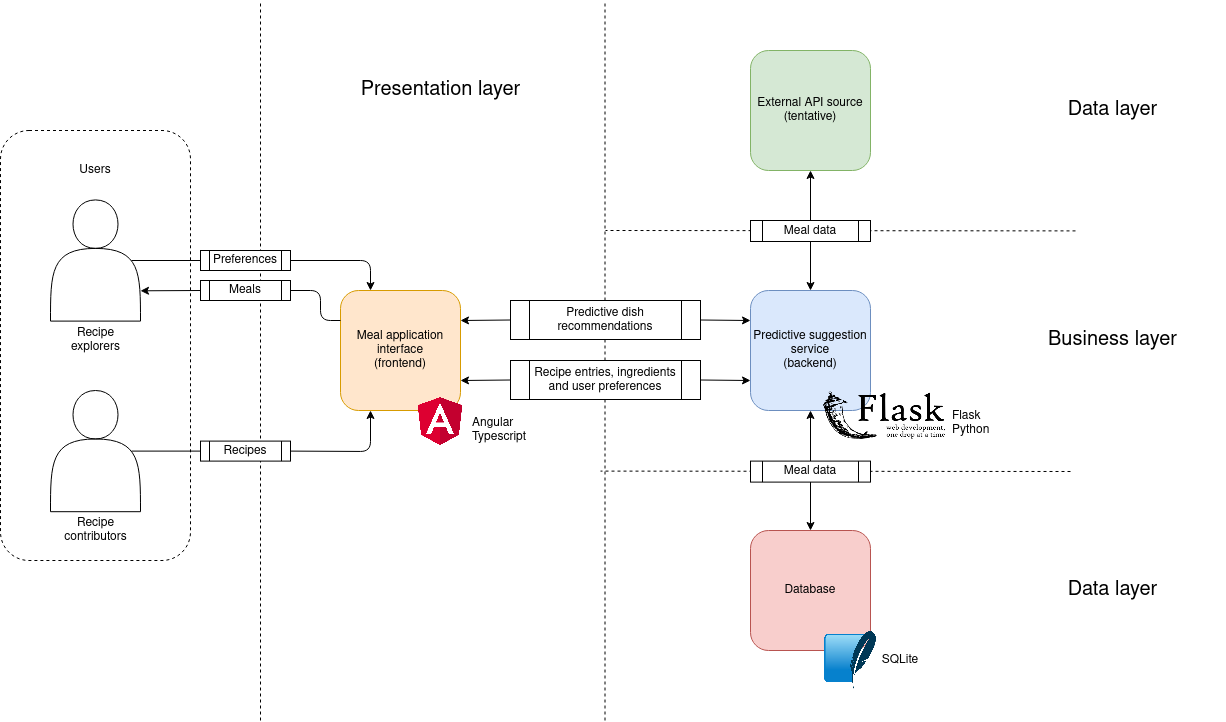

The diagram above was exported from draw.io. Its source (the exported page's mxGraphModel, read from the mxfile embedded in the PNG):
<mxGraphModel dx="868" dy="1572" grid="1" gridSize="10" guides="1" tooltips="1" connect="1" arrows="1" fold="1" page="1" pageScale="1" pageWidth="850" pageHeight="1100" math="0" shadow="0">
  <root>
    <mxCell id="0" />
    <mxCell id="1" parent="0" />
    <mxCell id="uMxhfzNe-vrdfzRkkzMH-6" value="" style="endArrow=none;dashed=1;html=1;" edge="1" parent="1">
      <mxGeometry width="50" height="50" relative="1" as="geometry">
        <mxPoint x="1125" y="140.4" as="sourcePoint" />
        <mxPoint x="655" y="139.99999999999991" as="targetPoint" />
      </mxGeometry>
    </mxCell>
    <mxCell id="uMxhfzNe-vrdfzRkkzMH-2" value="" style="endArrow=none;dashed=1;html=1;" edge="1" parent="1">
      <mxGeometry width="50" height="50" relative="1" as="geometry">
        <mxPoint x="310" y="630" as="sourcePoint" />
        <mxPoint x="310" y="-90" as="targetPoint" />
      </mxGeometry>
    </mxCell>
    <mxCell id="uMxhfzNe-vrdfzRkkzMH-3" value="" style="endArrow=none;dashed=1;html=1;" edge="1" parent="1">
      <mxGeometry width="50" height="50" relative="1" as="geometry">
        <mxPoint x="1120" y="381" as="sourcePoint" />
        <mxPoint x="650" y="380.6" as="targetPoint" />
      </mxGeometry>
    </mxCell>
    <mxCell id="uMxhfzNe-vrdfzRkkzMH-1" value="" style="endArrow=none;dashed=1;html=1;" edge="1" parent="1">
      <mxGeometry width="50" height="50" relative="1" as="geometry">
        <mxPoint x="654.5" y="630" as="sourcePoint" />
        <mxPoint x="654.5" y="-90" as="targetPoint" />
      </mxGeometry>
    </mxCell>
    <mxCell id="aE2XIx5akeBydstJbAN2-63" value="" style="rounded=1;whiteSpace=wrap;html=1;dashed=1;" parent="1" vertex="1">
      <mxGeometry x="50" y="40" width="190" height="430" as="geometry" />
    </mxCell>
    <mxCell id="aE2XIx5akeBydstJbAN2-1" value="&lt;div&gt;Meal application interface&lt;/div&gt;&lt;div&gt;(frontend)&lt;br&gt;&lt;/div&gt;" style="rounded=1;whiteSpace=wrap;html=1;fillColor=#ffe6cc;strokeColor=#d79b00;" parent="1" vertex="1">
      <mxGeometry x="390" y="200" width="120" height="120" as="geometry" />
    </mxCell>
    <mxCell id="aE2XIx5akeBydstJbAN2-2" value="&lt;div&gt;Predictive suggestion service&lt;/div&gt;&lt;div&gt;(backend)&lt;br&gt;&lt;/div&gt;" style="rounded=1;whiteSpace=wrap;html=1;fillColor=#dae8fc;strokeColor=#6c8ebf;" parent="1" vertex="1">
      <mxGeometry x="800" y="200" width="120" height="120" as="geometry" />
    </mxCell>
    <mxCell id="aE2XIx5akeBydstJbAN2-8" value="" style="shape=actor;whiteSpace=wrap;html=1;" parent="1" vertex="1">
      <mxGeometry x="100" y="109.41" width="90" height="121.19" as="geometry" />
    </mxCell>
    <mxCell id="aE2XIx5akeBydstJbAN2-17" value="Preferences" style="shape=process;whiteSpace=wrap;html=1;backgroundOutline=1;" parent="1" vertex="1">
      <mxGeometry x="250" y="160" width="90" height="20" as="geometry" />
    </mxCell>
    <mxCell id="aE2XIx5akeBydstJbAN2-18" value="Meals" style="shape=process;whiteSpace=wrap;html=1;backgroundOutline=1;" parent="1" vertex="1">
      <mxGeometry x="250" y="190" width="90" height="20" as="geometry" />
    </mxCell>
    <mxCell id="aE2XIx5akeBydstJbAN2-20" value="" style="endArrow=classic;html=1;fillColor=#000000;exitX=1;exitY=0.5;exitDx=0;exitDy=0;entryX=0.25;entryY=0;entryDx=0;entryDy=0;" parent="1" source="aE2XIx5akeBydstJbAN2-17" target="aE2XIx5akeBydstJbAN2-1" edge="1">
      <mxGeometry width="50" height="50" relative="1" as="geometry">
        <mxPoint x="390" y="169.5" as="sourcePoint" />
        <mxPoint x="444" y="169.5" as="targetPoint" />
        <Array as="points">
          <mxPoint x="420" y="170" />
        </Array>
      </mxGeometry>
    </mxCell>
    <mxCell id="aE2XIx5akeBydstJbAN2-21" value="" style="endArrow=none;html=1;fillColor=#000000;entryX=0;entryY=0.5;entryDx=0;entryDy=0;exitX=0.9;exitY=0.5;exitDx=0;exitDy=0;exitPerimeter=0;" parent="1" source="aE2XIx5akeBydstJbAN2-8" target="aE2XIx5akeBydstJbAN2-17" edge="1">
      <mxGeometry width="50" height="50" relative="1" as="geometry">
        <mxPoint x="190" y="300" as="sourcePoint" />
        <mxPoint x="240" y="250" as="targetPoint" />
      </mxGeometry>
    </mxCell>
    <mxCell id="aE2XIx5akeBydstJbAN2-22" value="" style="endArrow=classic;html=1;fillColor=#000000;exitX=0;exitY=0.5;exitDx=0;exitDy=0;entryX=1;entryY=0.75;entryDx=0;entryDy=0;" parent="1" source="aE2XIx5akeBydstJbAN2-18" target="aE2XIx5akeBydstJbAN2-8" edge="1">
      <mxGeometry width="50" height="50" relative="1" as="geometry">
        <mxPoint x="250" y="320" as="sourcePoint" />
        <mxPoint x="240" y="240" as="targetPoint" />
      </mxGeometry>
    </mxCell>
    <mxCell id="aE2XIx5akeBydstJbAN2-24" value="" style="shape=actor;whiteSpace=wrap;html=1;" parent="1" vertex="1">
      <mxGeometry x="100" y="300" width="90" height="121.19" as="geometry" />
    </mxCell>
    <mxCell id="aE2XIx5akeBydstJbAN2-28" value="Recipes" style="shape=process;whiteSpace=wrap;html=1;backgroundOutline=1;" parent="1" vertex="1">
      <mxGeometry x="250" y="350.6" width="90" height="20" as="geometry" />
    </mxCell>
    <mxCell id="aE2XIx5akeBydstJbAN2-30" value="" style="endArrow=none;html=1;fillColor=#000000;exitX=0.9;exitY=0.5;exitDx=0;exitDy=0;exitPerimeter=0;entryX=0;entryY=0.5;entryDx=0;entryDy=0;" parent="1" source="aE2XIx5akeBydstJbAN2-24" target="aE2XIx5akeBydstJbAN2-28" edge="1">
      <mxGeometry width="50" height="50" relative="1" as="geometry">
        <mxPoint x="280" y="470" as="sourcePoint" />
        <mxPoint x="330" y="420" as="targetPoint" />
      </mxGeometry>
    </mxCell>
    <mxCell id="aE2XIx5akeBydstJbAN2-31" value="Recipe explorers" style="text;html=1;strokeColor=none;fillColor=none;align=center;verticalAlign=middle;whiteSpace=wrap;rounded=0;" parent="1" vertex="1">
      <mxGeometry x="112.5" y="240" width="65" height="20" as="geometry" />
    </mxCell>
    <mxCell id="aE2XIx5akeBydstJbAN2-32" value="Recipe contributors" style="text;html=1;strokeColor=none;fillColor=none;align=center;verticalAlign=middle;whiteSpace=wrap;rounded=0;" parent="1" vertex="1">
      <mxGeometry x="112.5" y="430" width="65" height="20" as="geometry" />
    </mxCell>
    <mxCell id="aE2XIx5akeBydstJbAN2-34" value="Predictive dish recommendations" style="shape=process;whiteSpace=wrap;html=1;backgroundOutline=1;" parent="1" vertex="1">
      <mxGeometry x="560" y="210" width="190" height="39" as="geometry" />
    </mxCell>
    <mxCell id="aE2XIx5akeBydstJbAN2-35" value="" style="endArrow=none;html=1;fillColor=#000000;entryX=0;entryY=0.25;entryDx=0;entryDy=0;exitX=1;exitY=0.5;exitDx=0;exitDy=0;" parent="1" source="aE2XIx5akeBydstJbAN2-18" target="aE2XIx5akeBydstJbAN2-1" edge="1">
      <mxGeometry width="50" height="50" relative="1" as="geometry">
        <mxPoint x="290" y="310" as="sourcePoint" />
        <mxPoint x="340" y="260" as="targetPoint" />
        <Array as="points">
          <mxPoint x="370" y="200" />
          <mxPoint x="370" y="230" />
        </Array>
      </mxGeometry>
    </mxCell>
    <mxCell id="aE2XIx5akeBydstJbAN2-36" value="" style="endArrow=classic;html=1;fillColor=#000000;entryX=0.25;entryY=1;entryDx=0;entryDy=0;exitX=1;exitY=0.5;exitDx=0;exitDy=0;" parent="1" source="aE2XIx5akeBydstJbAN2-28" target="aE2XIx5akeBydstJbAN2-1" edge="1">
      <mxGeometry width="50" height="50" relative="1" as="geometry">
        <mxPoint x="380" y="460" as="sourcePoint" />
        <mxPoint x="430" y="410" as="targetPoint" />
        <Array as="points">
          <mxPoint x="420" y="361" />
        </Array>
      </mxGeometry>
    </mxCell>
    <mxCell id="aE2XIx5akeBydstJbAN2-38" value="Recipe entries, ingredients and user preferences" style="shape=process;whiteSpace=wrap;html=1;backgroundOutline=1;" parent="1" vertex="1">
      <mxGeometry x="560" y="270" width="190" height="39" as="geometry" />
    </mxCell>
    <mxCell id="aE2XIx5akeBydstJbAN2-41" value="" style="endArrow=classic;html=1;fillColor=#000000;entryX=1;entryY=0.25;entryDx=0;entryDy=0;exitX=0;exitY=0.5;exitDx=0;exitDy=0;" parent="1" source="aE2XIx5akeBydstJbAN2-34" target="aE2XIx5akeBydstJbAN2-1" edge="1">
      <mxGeometry width="50" height="50" relative="1" as="geometry">
        <mxPoint x="540" y="170" as="sourcePoint" />
        <mxPoint x="590" y="120" as="targetPoint" />
      </mxGeometry>
    </mxCell>
    <mxCell id="aE2XIx5akeBydstJbAN2-42" value="" style="endArrow=classic;html=1;fillColor=#000000;entryX=0;entryY=0.25;entryDx=0;entryDy=0;exitX=1;exitY=0.5;exitDx=0;exitDy=0;" parent="1" source="aE2XIx5akeBydstJbAN2-34" target="aE2XIx5akeBydstJbAN2-2" edge="1">
      <mxGeometry width="50" height="50" relative="1" as="geometry">
        <mxPoint x="700" y="410" as="sourcePoint" />
        <mxPoint x="750" y="360" as="targetPoint" />
      </mxGeometry>
    </mxCell>
    <mxCell id="aE2XIx5akeBydstJbAN2-43" value="" style="endArrow=classic;html=1;fillColor=#000000;entryX=1;entryY=0.75;entryDx=0;entryDy=0;exitX=0;exitY=0.5;exitDx=0;exitDy=0;" parent="1" source="aE2XIx5akeBydstJbAN2-38" target="aE2XIx5akeBydstJbAN2-1" edge="1">
      <mxGeometry width="50" height="50" relative="1" as="geometry">
        <mxPoint x="570" y="239.5" as="sourcePoint" />
        <mxPoint x="520" y="240" as="targetPoint" />
      </mxGeometry>
    </mxCell>
    <mxCell id="aE2XIx5akeBydstJbAN2-44" value="" style="endArrow=classic;html=1;fillColor=#000000;entryX=0;entryY=0.75;entryDx=0;entryDy=0;exitX=1;exitY=0.5;exitDx=0;exitDy=0;" parent="1" source="aE2XIx5akeBydstJbAN2-38" target="aE2XIx5akeBydstJbAN2-2" edge="1">
      <mxGeometry width="50" height="50" relative="1" as="geometry">
        <mxPoint x="760" y="239.5" as="sourcePoint" />
        <mxPoint x="810" y="240" as="targetPoint" />
      </mxGeometry>
    </mxCell>
    <mxCell id="aE2XIx5akeBydstJbAN2-45" value="Database" style="rounded=1;whiteSpace=wrap;html=1;fillColor=#f8cecc;strokeColor=#b85450;" parent="1" vertex="1">
      <mxGeometry x="800" y="440" width="120" height="120" as="geometry" />
    </mxCell>
    <mxCell id="aE2XIx5akeBydstJbAN2-46" value="&lt;div&gt;External API source&lt;/div&gt;&lt;div&gt;(tentative)&lt;br&gt;&lt;/div&gt;" style="rounded=1;whiteSpace=wrap;html=1;fillColor=#d5e8d4;strokeColor=#82b366;" parent="1" vertex="1">
      <mxGeometry x="800" y="-40" width="120" height="120" as="geometry" />
    </mxCell>
    <mxCell id="aE2XIx5akeBydstJbAN2-47" value="" style="shape=image;verticalLabelPosition=bottom;labelBackgroundColor=#ffffff;verticalAlign=top;aspect=fixed;imageAspect=0;image=https://upload.wikimedia.org/wikipedia/commons/thumb/c/cf/Angular_full_color_logo.svg/1200px-Angular_full_color_logo.svg.png;" parent="1" vertex="1">
      <mxGeometry x="460" y="300" width="60" height="60" as="geometry" />
    </mxCell>
    <mxCell id="aE2XIx5akeBydstJbAN2-48" value="&lt;div align=&quot;left&quot;&gt;Angular&lt;/div&gt;&lt;div align=&quot;left&quot;&gt;Typescript&lt;br&gt;&lt;/div&gt;" style="text;html=1;strokeColor=none;fillColor=none;align=left;verticalAlign=middle;whiteSpace=wrap;rounded=0;" parent="1" vertex="1">
      <mxGeometry x="520" y="320" width="70" height="39.4" as="geometry" />
    </mxCell>
    <mxCell id="aE2XIx5akeBydstJbAN2-52" value="" style="shape=image;verticalLabelPosition=bottom;labelBackgroundColor=#ffffff;verticalAlign=top;aspect=fixed;imageAspect=0;image=https://flask.palletsprojects.com/en/1.1.x/_images/flask-logo.png;" parent="1" vertex="1">
      <mxGeometry x="870" y="300" width="127.74" height="50" as="geometry" />
    </mxCell>
    <mxCell id="aE2XIx5akeBydstJbAN2-53" value="&lt;div align=&quot;left&quot;&gt;Flask&lt;/div&gt;&lt;div align=&quot;left&quot;&gt;Python&lt;br&gt;&lt;/div&gt;" style="text;html=1;strokeColor=none;fillColor=none;align=left;verticalAlign=middle;whiteSpace=wrap;rounded=0;" parent="1" vertex="1">
      <mxGeometry x="1000" y="315" width="50" height="35" as="geometry" />
    </mxCell>
    <mxCell id="aE2XIx5akeBydstJbAN2-55" value="Meal data" style="shape=process;whiteSpace=wrap;html=1;backgroundOutline=1;" parent="1" vertex="1">
      <mxGeometry x="800" y="370.6" width="120" height="21" as="geometry" />
    </mxCell>
    <mxCell id="aE2XIx5akeBydstJbAN2-56" value="" style="endArrow=classic;html=1;fillColor=#000000;entryX=0.5;entryY=1;entryDx=0;entryDy=0;exitX=0.5;exitY=0;exitDx=0;exitDy=0;" parent="1" source="aE2XIx5akeBydstJbAN2-55" target="aE2XIx5akeBydstJbAN2-2" edge="1">
      <mxGeometry width="50" height="50" relative="1" as="geometry">
        <mxPoint x="690" y="440" as="sourcePoint" />
        <mxPoint x="740" y="390" as="targetPoint" />
      </mxGeometry>
    </mxCell>
    <mxCell id="aE2XIx5akeBydstJbAN2-57" value="" style="endArrow=classic;html=1;fillColor=#000000;entryX=0.5;entryY=0;entryDx=0;entryDy=0;exitX=0.5;exitY=1;exitDx=0;exitDy=0;" parent="1" source="aE2XIx5akeBydstJbAN2-55" target="aE2XIx5akeBydstJbAN2-45" edge="1">
      <mxGeometry width="50" height="50" relative="1" as="geometry">
        <mxPoint x="650" y="470" as="sourcePoint" />
        <mxPoint x="700" y="420" as="targetPoint" />
      </mxGeometry>
    </mxCell>
    <mxCell id="aE2XIx5akeBydstJbAN2-58" value="Meal data" style="shape=process;whiteSpace=wrap;html=1;backgroundOutline=1;" parent="1" vertex="1">
      <mxGeometry x="800" y="130.00000000000003" width="120" height="21" as="geometry" />
    </mxCell>
    <mxCell id="aE2XIx5akeBydstJbAN2-59" value="" style="endArrow=classic;html=1;fillColor=#000000;entryX=0.5;entryY=0;entryDx=0;entryDy=0;exitX=0.5;exitY=1;exitDx=0;exitDy=0;" parent="1" source="aE2XIx5akeBydstJbAN2-58" target="aE2XIx5akeBydstJbAN2-2" edge="1">
      <mxGeometry width="50" height="50" relative="1" as="geometry">
        <mxPoint x="690" y="160" as="sourcePoint" />
        <mxPoint x="740" y="110" as="targetPoint" />
      </mxGeometry>
    </mxCell>
    <mxCell id="aE2XIx5akeBydstJbAN2-60" value="" style="endArrow=classic;html=1;fillColor=#000000;entryX=0.5;entryY=1;entryDx=0;entryDy=0;exitX=0.5;exitY=0;exitDx=0;exitDy=0;" parent="1" source="aE2XIx5akeBydstJbAN2-58" target="aE2XIx5akeBydstJbAN2-46" edge="1">
      <mxGeometry width="50" height="50" relative="1" as="geometry">
        <mxPoint x="690" y="150" as="sourcePoint" />
        <mxPoint x="740" y="100" as="targetPoint" />
      </mxGeometry>
    </mxCell>
    <mxCell id="aE2XIx5akeBydstJbAN2-64" value="Users" style="text;html=1;strokeColor=none;fillColor=none;align=center;verticalAlign=middle;whiteSpace=wrap;rounded=0;dashed=1;" parent="1" vertex="1">
      <mxGeometry x="125" y="70" width="40" height="20" as="geometry" />
    </mxCell>
    <mxCell id="aE2XIx5akeBydstJbAN2-66" value="" style="shape=image;verticalLabelPosition=bottom;labelBackgroundColor=#ffffff;verticalAlign=top;aspect=fixed;imageAspect=0;image=https://upload.wikimedia.org/wikipedia/commons/thumb/9/97/Sqlite-square-icon.svg/1200px-Sqlite-square-icon.svg.png;" parent="1" vertex="1">
      <mxGeometry x="870" y="540" width="60" height="60" as="geometry" />
    </mxCell>
    <mxCell id="aE2XIx5akeBydstJbAN2-67" value="SQLite" style="text;html=1;strokeColor=none;fillColor=none;align=center;verticalAlign=middle;whiteSpace=wrap;rounded=0;dashed=1;" parent="1" vertex="1">
      <mxGeometry x="930" y="560" width="40" height="20" as="geometry" />
    </mxCell>
    <mxCell id="uMxhfzNe-vrdfzRkkzMH-4" value="Presentation layer" style="text;html=1;strokeColor=none;fillColor=none;align=center;verticalAlign=middle;whiteSpace=wrap;rounded=0;fontSize=20;" vertex="1" parent="1">
      <mxGeometry x="377.5" y="-30" width="225" height="60" as="geometry" />
    </mxCell>
    <mxCell id="uMxhfzNe-vrdfzRkkzMH-5" value="Business layer" style="text;html=1;strokeColor=none;fillColor=none;align=center;verticalAlign=middle;whiteSpace=wrap;rounded=0;fontSize=20;" vertex="1" parent="1">
      <mxGeometry x="1050" y="220" width="225" height="60" as="geometry" />
    </mxCell>
    <mxCell id="uMxhfzNe-vrdfzRkkzMH-7" value="Data layer" style="text;html=1;strokeColor=none;fillColor=none;align=center;verticalAlign=middle;whiteSpace=wrap;rounded=0;fontSize=20;" vertex="1" parent="1">
      <mxGeometry x="1050" y="470" width="225" height="60" as="geometry" />
    </mxCell>
    <mxCell id="uMxhfzNe-vrdfzRkkzMH-8" value="Data layer" style="text;html=1;strokeColor=none;fillColor=none;align=center;verticalAlign=middle;whiteSpace=wrap;rounded=0;fontSize=20;" vertex="1" parent="1">
      <mxGeometry x="1050" y="-10" width="225" height="60" as="geometry" />
    </mxCell>
  </root>
</mxGraphModel>